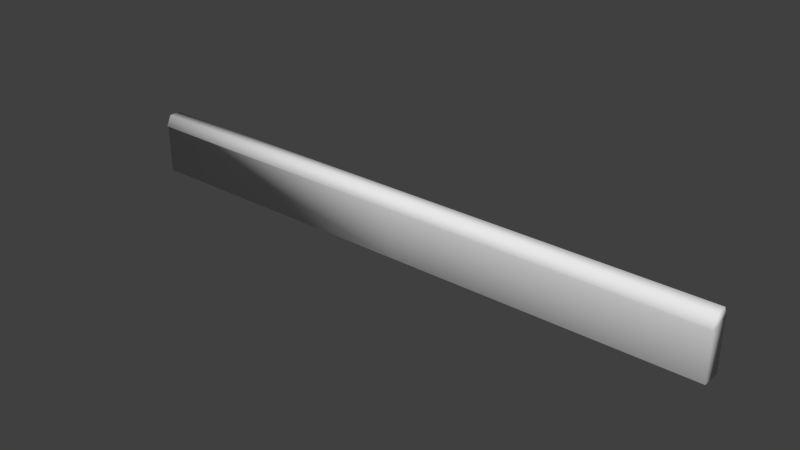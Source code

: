 # Source: Brick_Wall_Short_1.blend  (saved by Blender 2.72.0; exported with 4.5.12 LTS)
import bpy
from mathutils import Matrix  # noqa: F401  (used for matrix-valued properties, if any)

bpy.ops.wm.read_factory_settings(use_empty=True)
scene = bpy.context.scene
scene.name = 'Scene'

# ---- collections
col_collection_1 = bpy.data.collections.new('Collection 1'); scene.collection.children.link(col_collection_1)

# ---- materials (node trees are filled in below, after node groups)
mat_material_001 = bpy.data.materials.new('Material.001')
mat_material_001.alpha_threshold = 0.0
mat_material_001.use_transparent_shadow = False
mat_material_001.roughness = 0.5

# ---- material node trees

# ---- world
world_world = bpy.data.worlds.new('World'); scene.world = world_world
world_world.color = (0.05088, 0.05088, 0.05088)
world_world.use_sun_shadow = False
world_world.sun_shadow_jitter_overblur = 0.0
world_world.cycles.sampling_method = 'MANUAL'
world_world.cycles.sample_map_resolution = 256

# ---- meshes
me_cube_001 = bpy.data.meshes.new('Cube.001')
me_cube_001.from_pydata([(-5.478, -0.4582, 0.781), (-5.478, 0.4599, 0.781), (-5.476, -0.2379, 1.226), (-5.476, 0.2364, 1.226), (-5.478, 0.4023, 0.712), (-5.478, -0.4006, 0.712), (-5.478, 0.4023, -1.288), (-5.478, -0.4006, -1.288), (7.038, -0.4582, 0.781), (7.038, 0.4599, 0.781), (7.038, 0.4023, -1.288), (7.038, -0.4006, -1.288), (7.038, 0.4023, 0.712), (7.038, -0.4006, 0.712), (7.038, -0.2379, 1.226), (7.038, 0.2364, 1.226), (19.63, -0.4582, 0.781), (19.63, 0.4599, 0.781), (19.63, 0.4023, -1.288), (19.63, -0.4006, -1.288), (19.63, 0.4023, 0.712), (19.63, -0.4006, 0.712), (19.63, -0.2379, 1.226), (19.63, 0.2364, 1.226)], [], [(13, 8, 0, 5), (6, 4, 12, 10), (8, 14, 2, 0), (5, 7, 11, 13), (7, 5, 4, 6), (3, 2, 14, 15), (4, 5, 0, 1), (1, 3, 15, 9), (4, 1, 9, 12), (11, 10, 12, 13), (11, 7, 6, 10), (9, 15, 14, 8), (12, 9, 8, 13), (1, 0, 2, 3), (21, 16, 8, 13), (10, 12, 20, 18), (16, 22, 14, 8), (13, 11, 19, 21), (15, 14, 22, 23), (9, 15, 23, 17), (12, 9, 17, 20), (19, 18, 20, 21), (19, 11, 10, 18), (17, 23, 22, 16), (20, 17, 16, 21)])
me_cube_001.polygons.foreach_set('use_smooth', [True] * 25)
_uv = me_cube_001.uv_layers.new(name='UVMap')
_uv.uv.foreach_set('vector', [0.9946, 0.203, 0.9944, 0.2202, 0.00539, 0.2202, 0.005572, 0.203, 0.005517, 0.4812, 0.005517, 0.3407, 0.9945, 0.3407, 0.9945, 0.4812, 0.9944, 0.2202, 0.9944, 0.2551, 0.005526, 0.2551, 0.00539, 0.2202, 0.005572, 0.203, 0.005572, 0.06246, 0.9946, 0.06246, 0.9946, 0.203, 0.2205, 0.7776, 0.7245, 0.7776, 0.7245, 0.9799, 0.2205, 0.9799, 0.005526, 0.2885, 0.005526, 0.2551, 0.9944, 0.2551, 0.9944, 0.2885, 0.7245, 0.9799, 0.7245, 0.7776, 0.7419, 0.7631, 0.7419, 0.9945, 0.00539, 0.3234, 0.005526, 0.2885, 0.9944, 0.2885, 0.9944, 0.3234, 0.005517, 0.3407, 0.00539, 0.3234, 0.9944, 0.3234, 0.9945, 0.3407, 0.2205, 0.7257, 0.2205, 0.5234, 0.7245, 0.5234, 0.7245, 0.7257, 0.9946, 0.06246, 0.005572, 0.06246, 0.005572, 0.006046, 0.9946, 0.006048, 0.7419, 0.5089, 0.854, 0.5652, 0.854, 0.6847, 0.7419, 0.7402, 0.7245, 0.5234, 0.7419, 0.5089, 0.7419, 0.7402, 0.7245, 0.7257, 0.7419, 0.9945, 0.7419, 0.7631, 0.854, 0.8186, 0.854, 0.9382, 0.9946, 0.203, 0.9944, 0.2202, 0.00539, 0.2202, 0.005572, 0.203, 0.005517, 0.4812, 0.005517, 0.3407, 0.9945, 0.3407, 0.9945, 0.4812, 0.9944, 0.2202, 0.9944, 0.2551, 0.005526, 0.2551, 0.00539, 0.2202, 0.005572, 0.203, 0.005572, 0.06246, 0.9946, 0.06246, 0.9946, 0.203, 0.005526, 0.2885, 0.005526, 0.2551, 0.9944, 0.2551, 0.9944, 0.2885, 0.00539, 0.3234, 0.005526, 0.2885, 0.9944, 0.2885, 0.9944, 0.3234, 0.005517, 0.3407, 0.00539, 0.3234, 0.9944, 0.3234, 0.9945, 0.3407, 0.2205, 0.7257, 0.2205, 0.5234, 0.7245, 0.5234, 0.7245, 0.7257, 0.9946, 0.06246, 0.005572, 0.06246, 0.005572, 0.006046, 0.9946, 0.006048, 0.7419, 0.5089, 0.854, 0.5652, 0.854, 0.6847, 0.7419, 0.7402, 0.7245, 0.5234, 0.7419, 0.5089, 0.7419, 0.7402, 0.7245, 0.7257])
me_cube_001.materials.append(mat_material_001)
me_cube_001.use_remesh_preserve_volume = False
me_cube_001.use_remesh_preserve_attributes = False
me_cube_001.use_mirror_vertex_groups = False
me_cube_001.update()

# ---- objects
ob_cube = bpy.data.objects.new('Cube', me_cube_001)

# ---- transforms, parenting, visibility, modifiers, constraints
ob_cube.location = (3.021e-07, -2.317e-07, 1.215e-06)
ob_cube.rotation_euler = (-1.629e-07, 0.0, 0.0)
ob_cube.color = (0.8, 0.8, 0.8, 1.0)
ob_cube.lineart.crease_threshold = 0.0

# ---- collection membership
col_collection_1.objects.link(ob_cube)

# ---- scene / render settings (as saved in the file)
scene.frame_start = 1; scene.frame_end = 250; scene.frame_set(1)
scene.render.engine = 'BLENDER_EEVEE_NEXT'
scene.render.resolution_percentage = 50
scene.render.dither_intensity = 0.0
scene.cycles.use_denoising = False
scene.cycles.samples = 10
scene.cycles.sampling_pattern = 'TABULATED_SOBOL'
scene.cycles.light_sampling_threshold = 0.0
scene.cycles.use_adaptive_sampling = False
scene.cycles.use_light_tree = False
scene.cycles.blur_glossy = 0.0
scene.cycles.pixel_filter_type = 'GAUSSIAN'
scene.cycles.sample_clamp_indirect = 0.0
scene.view_settings.view_transform = 'Standard'
bpy.context.view_layer.update()

# ---- added for rendering (the .blend has no active camera and no usable light): camera, sun
cam_auto = bpy.data.cameras.new('AutoCamera')
cam_auto.lens = 50.0
cam_auto.sensor_width = 36.0
cam_auto.clip_end = 1000.0
ob_auto_camera = bpy.data.objects.new('AutoCamera', cam_auto)
scene.collection.objects.link(ob_auto_camera)
ob_auto_camera.location = (30.4432, -28.0374, 18.6612)
ob_auto_camera.rotation_euler = (1.09748, -7.21219e-08, 0.694738)
scene.camera = ob_auto_camera
light_auto_sun = bpy.data.lights.new('AutoSun', 'SUN')
light_auto_sun.energy = 3.0
light_auto_sun.angle = 0.0523599
ob_auto_sun = bpy.data.objects.new('AutoSun', light_auto_sun)
scene.collection.objects.link(ob_auto_sun)
ob_auto_sun.rotation_euler = (0.872665, 0.174533, 0.523599)
bpy.context.view_layer.update()

